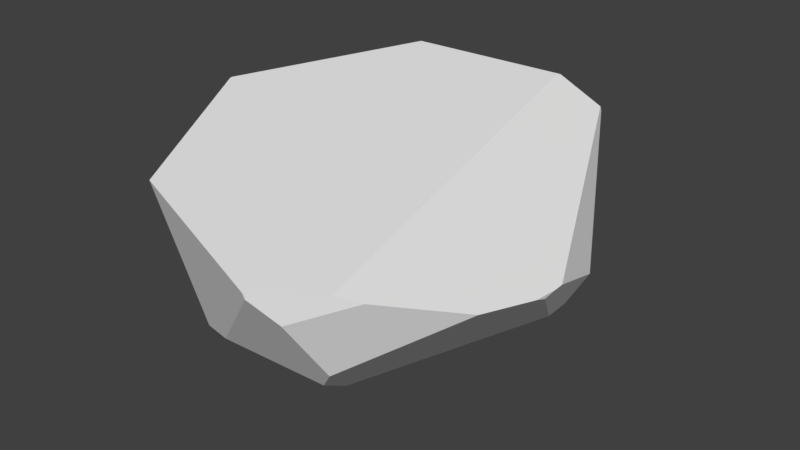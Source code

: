 # Source: S_Rock_12.blend  (saved by Blender 2.80.75; exported with 4.5.12 LTS)
import bpy
from mathutils import Matrix  # noqa: F401  (used for matrix-valued properties, if any)

bpy.ops.wm.read_factory_settings(use_empty=True)
scene = bpy.context.scene
scene.name = 'Scene'

# ---- collections
col_collection_1 = bpy.data.collections.new('Collection 1'); scene.collection.children.link(col_collection_1)

# ---- world
world_world = bpy.data.worlds.new('World'); scene.world = world_world
world_world.color = (0.05088, 0.05088, 0.05088)
world_world.use_sun_shadow = False
world_world.sun_shadow_jitter_overblur = 0.0
world_world.cycles.sampling_method = 'MANUAL'

# ---- meshes
me_cube_001 = bpy.data.meshes.new('Cube.001')
me_cube_001.from_pydata([(0.4565, 4.219, 1.776), (-3.626, -0.8261, 2.13), (0.4976, 3.192, -1.714), (-1.143, 2.283, -2.166), (3.485, -0.919, 0.0229), (-2.146, 3.089, 2.197), (-3.631, -0.7761, 2.136), (-3.638, -0.7845, 2.112), (-1.276, 2.117, -2.208), (-2.165, -1.585, -1.918), (1.445, 4.316, 1.208), (0.5008, 4.265, 1.756), (0.3121, 4.534, -0.08781), (3.535, -0.4465, 0.01967), (2.783, 1.198, -1.288), (2.772, 0.685, -1.323), (3.495, -0.6893, -0.05937), (1.381, -3.572, -0.9755), (3.144, -2.045, 0.1416), (0.7548, -2.532, -2.009), (-1.726, -2.813, -1.728), (-1.397, -2.079, -2.255), (-1.04, -1.888, -2.401), (0.984, -3.308, -1.472), (0.7852, -4.745, 0.8737), (-2.194, -3.974, 1.547), (0.8208, -4.729, 0.7611), (-0.8477, -3.77, -1.085), (-1.586, -3.5, -1.249), (-3.069, 1.74, -0.6195), (-3.524, 0.1751, 0.3642), (-2.518, 1.347, -1.701), (-2.408, -1.062, -1.803), (-1.132, 4.244, 0.1074), (-2.008, 3.526, 1.994), (-0.7057, 4.513, 0.2632), (-0.8455, 4.316, 1.669), (-2.244, 3.483, 0.4788), (1.464, 4.304, 1.218), (1.439, 4.304, 1.288), (1.442, 4.306, 1.278), (3.536, -0.2454, 0.02828), (3.173, 1.309, -0.579), (0.822, -4.732, 0.8675), (1.729, -3.843, 0.7671), (1.195, -4.379, 0.2745), (2.086, -3.497, 0.6046), (0.8319, -4.725, 0.7568)], [], [(36, 35, 33), (43, 26, 47), (42, 38, 39), (2, 3, 33), (31, 30, 29), (46, 17, 18), (25, 28, 27), (16, 15, 41), (45, 46, 44), (10, 40, 38), (7, 1, 6), (13, 4, 16), (21, 20, 9), (2, 14, 15), (16, 4, 19), (27, 20, 22), (32, 31, 8), (9, 25, 30), (5, 34, 37), (0, 11, 36), (3, 8, 29), (10, 12, 11), (38, 42, 2), (45, 47, 26), (46, 41, 0), (6, 1, 44), (33, 37, 36), (37, 34, 36), (43, 24, 26), (40, 39, 38), (39, 41, 42), (33, 35, 12), (12, 2, 33), (31, 32, 30), (46, 45, 17), (27, 26, 24), (24, 25, 27), (14, 42, 15), (42, 41, 15), (41, 13, 16), (44, 43, 45), (43, 47, 45), (15, 19, 22), (22, 8, 15), (8, 3, 15), (3, 2, 15), (4, 18, 19), (18, 17, 19), (17, 23, 19), (19, 15, 16), (22, 19, 27), (19, 23, 27), (27, 28, 20), (22, 20, 21), (8, 22, 32), (22, 21, 9), (32, 22, 9), (32, 9, 30), (9, 20, 25), (20, 28, 25), (25, 1, 30), (1, 7, 30), (37, 29, 5), (29, 30, 5), (30, 7, 6), (6, 5, 30), (34, 5, 36), (5, 0, 36), (31, 29, 8), (29, 37, 3), (37, 33, 3), (12, 35, 11), (35, 36, 11), (11, 39, 10), (39, 40, 10), (42, 14, 2), (2, 12, 38), (12, 10, 38), (26, 27, 45), (27, 23, 17), (45, 27, 17), (41, 39, 0), (39, 11, 0), (0, 44, 46), (46, 18, 41), (18, 4, 41), (4, 13, 41), (1, 25, 44), (25, 24, 44), (24, 43, 44), (44, 0, 5), (5, 6, 44)])
_uv = me_cube_001.uv_layers.new(name='UVMap')
_uv.uv.foreach_set('vector', [0.7658, 0.8604, 0.6704, 0.889, 0.6545, 0.8567, 1.0, 0.8067, 0.9927, 0.8056, 0.9926, 0.8047, 0.1669, 0.8852, 0.2102, 0.625, 0.2134, 0.6225, 0.5439, 0.9256, 0.4934, 0.8046, 0.6545, 0.8567, 0.8811, 0.2387, 0.8364, 0.08786, 0.9239, 0.1814, 0.9917, 0.6917, 0.8742, 0.7203, 0.9649, 0.5808, 0.9939, 0.9734, 0.8096, 0.8944, 0.8342, 0.8594, 0.2058, 0.9902, 0.1068, 0.9203, 0.2134, 0.9663, 0.9626, 0.7678, 0.9917, 0.6917, 1.0, 0.725, 0.2089, 0.624, 0.2129, 0.6228, 0.2102, 0.625, 0.7571, 0.5098, 0.7584, 0.5087, 0.7588, 0.5102, 0.2124, 0.977, 0.2097, 1.0, 0.2058, 0.9902, 0.6276, 0.24, 0.5897, 0.1877, 0.6805, 0.1983, 0.9239, 0.4447, 0.7366, 0.5087, 0.7033, 0.4976, 0.9458, 0.518, 0.9531, 0.5262, 0.7861, 0.7173, 0.5067, 0.1918, 0.5897, 0.1877, 0.6305, 0.2686, 0.7211, 0.1932, 0.8811, 0.2387, 0.898, 0.3407, 0.6805, 0.1983, 0.5354, 0.02544, 0.8364, 0.08786, 0.7861, 0.737, 0.7744, 0.7629, 0.6669, 0.7627, 0.4187, 0.5595, 0.4232, 0.5607, 0.3465, 0.6008, 0.4934, 0.8046, 0.4887, 0.7914, 0.5788, 0.6621, 0.7583, 0.9923, 0.657, 0.9498, 0.7861, 0.9326, 0.2102, 0.625, 0.1669, 0.8852, 0.0, 0.7149, 0.9626, 0.7678, 0.9926, 0.8047, 0.9927, 0.8056, 0.2868, 0.03447, 0.4887, 0.18, 0.4187, 0.5595, 0.007563, 0.3813, 0.006347, 0.3781, 0.2514, 0.0261, 0.6545, 0.8567, 0.6669, 0.7627, 0.7658, 0.8604, 0.6669, 0.7627, 0.7744, 0.7629, 0.7658, 0.8604, 1.0, 0.8067, 1.0, 0.8093, 0.9927, 0.8056, 0.2129, 0.6228, 0.2134, 0.6225, 0.2102, 0.625, 0.2134, 0.6225, 0.2134, 0.9663, 0.1669, 0.8852, 0.6545, 0.8567, 0.6704, 0.889, 0.657, 0.9498, 0.657, 0.9498, 0.5439, 0.9256, 0.6545, 0.8567, 0.8811, 0.2387, 0.7211, 0.1932, 0.8364, 0.08786, 0.9917, 0.6917, 0.9626, 0.7678, 0.8742, 0.7203, 0.8342, 0.8594, 0.9927, 0.8056, 1.0, 0.8093, 1.0, 0.8093, 0.9939, 0.9734, 0.8342, 0.8594, 0.1102, 0.893, 0.1669, 0.8852, 0.1068, 0.9203, 0.1669, 0.8852, 0.2134, 0.9663, 0.1068, 0.9203, 0.2134, 0.9663, 0.2124, 0.977, 0.2058, 0.9902, 1.0, 0.725, 1.0, 0.8067, 0.9626, 0.7678, 1.0, 0.8067, 0.9926, 0.8047, 0.9626, 0.7678, 0.7033, 0.4976, 0.5436, 0.338, 0.6305, 0.2686, 0.6305, 0.2686, 0.898, 0.3407, 0.7033, 0.4976, 0.898, 0.3407, 0.9054, 0.3503, 0.7033, 0.4976, 0.9054, 0.3503, 0.9239, 0.4447, 0.7033, 0.4976, 0.9531, 0.5262, 0.9649, 0.5808, 0.7861, 0.7173, 0.9649, 0.5808, 0.8742, 0.7203, 0.7861, 0.7173, 0.8742, 0.7203, 0.8323, 0.7315, 0.7861, 0.7173, 0.7861, 0.7173, 0.838, 0.5087, 0.9458, 0.518, 0.6305, 0.2686, 0.5436, 0.338, 0.5067, 0.1918, 0.5436, 0.338, 0.4887, 0.3146, 0.5067, 0.1918, 0.5067, 0.1918, 0.5428, 0.1634, 0.5897, 0.1877, 0.6305, 0.2686, 0.5897, 0.1877, 0.6276, 0.24, 0.898, 0.3407, 0.6305, 0.2686, 0.7211, 0.1932, 0.6305, 0.2686, 0.6276, 0.24, 0.6805, 0.1983, 0.7211, 0.1932, 0.6305, 0.2686, 0.6805, 0.1983, 0.7211, 0.1932, 0.6805, 0.1983, 0.8364, 0.08786, 0.6805, 0.1983, 0.5897, 0.1877, 0.5354, 0.02544, 0.5897, 0.1877, 0.5428, 0.1634, 0.5354, 0.02544, 0.5354, 0.02544, 0.7788, 0.0, 0.8364, 0.08786, 0.7788, 0.0, 0.7818, 0.0009154, 0.8364, 0.08786, 0.6669, 0.7627, 0.5788, 0.6621, 0.7861, 0.737, 0.5788, 0.6621, 0.6391, 0.5688, 0.7861, 0.737, 0.6391, 0.5688, 0.7571, 0.5098, 0.7588, 0.5102, 0.7588, 0.5102, 0.7861, 0.737, 0.6391, 0.5688, 0.2459, 0.591, 0.2199, 0.5716, 0.3465, 0.6008, 0.2199, 0.5716, 0.4187, 0.5595, 0.3465, 0.6008, 0.5091, 0.6885, 0.5788, 0.6621, 0.4887, 0.7914, 0.5788, 0.6621, 0.6669, 0.7627, 0.4934, 0.8046, 0.6669, 0.7627, 0.6545, 0.8567, 0.4934, 0.8046, 0.657, 0.9498, 0.6704, 0.889, 0.7861, 0.9326, 0.6704, 0.889, 0.7658, 0.8604, 0.7861, 0.9326, 0.7861, 0.9326, 0.7638, 0.9908, 0.7583, 0.9923, 0.7638, 0.9908, 0.7631, 0.9911, 0.7583, 0.9923, 0.1669, 0.8852, 0.1102, 0.893, 0.0, 0.7149, 0.0, 0.7149, 0.0898, 0.6008, 0.2102, 0.625, 0.0898, 0.6008, 0.2089, 0.624, 0.2102, 0.625, 0.9927, 0.8056, 0.8342, 0.8594, 0.9626, 0.7678, 0.8342, 0.8594, 0.8323, 0.7315, 0.8742, 0.7203, 0.9626, 0.7678, 0.8342, 0.8594, 0.8742, 0.7203, 0.4887, 0.18, 0.4887, 0.5298, 0.4187, 0.5595, 0.4887, 0.5298, 0.4232, 0.5607, 0.4187, 0.5595, 0.4187, 0.5595, 0.2514, 0.0261, 0.2868, 0.03447, 0.2868, 0.03447, 0.4051, 0.08489, 0.4887, 0.18, 0.4051, 0.08489, 0.464, 0.141, 0.4887, 0.18, 0.464, 0.141, 0.4823, 0.1679, 0.4887, 0.18, 0.006347, 0.3781, 0.0, 0.1406, 0.2514, 0.0261, 0.0, 0.1406, 0.1642, 0.0003943, 0.2514, 0.0261, 0.1642, 0.0003943, 0.1669, 0.0, 0.2514, 0.0261, 0.2514, 0.0261, 0.4187, 0.5595, 0.2199, 0.5716, 0.2199, 0.5716, 0.007563, 0.3813, 0.2514, 0.0261])
me_cube_001.use_remesh_preserve_volume = False
me_cube_001.use_remesh_preserve_attributes = False
me_cube_001.use_mirror_vertex_groups = False
me_cube_001.update()
me_cube_001.normals_split_custom_set([tuple(v) for v in zip(*[iter([-0.5493, 0.8333, 0.06205, -0.5493, 0.8333, 0.06205, -0.5493, 0.8333, 0.06205, 0.3173, -0.9478, -0.03241, 0.3173, -0.9478, -0.03241, 0.3173, -0.9478, -0.03241, 0.8943, 0.3277, 0.3047, 0.8943, 0.3277, 0.3047, 0.8943, 0.3277, 0.3047, -0.2337, 0.7367, -0.6345, -0.2337, 0.7367, -0.6345, -0.2337, 0.7367, -0.6345, -0.8938, -0.0216, -0.4479, -0.8938, -0.0216, -0.4479, -0.8938, -0.0216, -0.4479, 0.7253, -0.6225, -0.2939, 0.7253, -0.6225, -0.2939, 0.7253, -0.6225, -0.2939, -0.2908, -0.9309, -0.2209, -0.2908, -0.9309, -0.2209, -0.2908, -0.9309, -0.2209, 0.8748, 0.01504, -0.4842, 0.8748, 0.01504, -0.4842, 0.8748, 0.01504, -0.4842, 0.7006, -0.7133, 0.01532, 0.7006, -0.7133, 0.01532, 0.7006, -0.7133, 0.01532, 0.4719, 0.8705, 0.14, 0.4719, 0.8705, 0.14, 0.4719, 0.8705, 0.14, -0.9411, -0.1306, 0.3117, -0.9411, -0.1306, 0.3117, -0.9411, -0.1306, 0.3117, 0.9801, -0.1048, -0.1687, 0.9801, -0.1048, -0.1687, 0.9801, -0.1048, -0.1687, -0.5435, -0.3152, -0.778, -0.5435, -0.3152, -0.778, -0.5435, -0.3152, -0.778, 0.2337, 0.06057, -0.9704, 0.2337, 0.06057, -0.9704, 0.2337, 0.06057, -0.9704, 0.6735, -0.276, -0.6857, 0.6735, -0.276, -0.6857, 0.6735, -0.276, -0.6857, -0.02769, -0.5749, -0.8178, -0.02769, -0.5749, -0.8178, -0.02769, -0.5749, -0.8178, -0.3894, 0.02153, -0.9208, -0.3894, 0.02153, -0.9208, -0.3894, 0.02153, -0.9208, -0.8969, -0.3606, -0.256, -0.8969, -0.3606, -0.256, -0.8969, -0.3606, -0.256, -0.9257, 0.3536, 0.1342, -0.9257, 0.3536, 0.1342, -0.9257, 0.3536, 0.1342, -0.04175, 0.4315, 0.9011, -0.04175, 0.4315, 0.9011, -0.04175, 0.4315, 0.9011, -0.5931, 0.611, -0.5243, -0.5931, 0.611, -0.5243, -0.5931, 0.611, -0.5243, 0.0288, 0.9895, 0.1414, 0.0288, 0.9895, 0.1414, 0.0288, 0.9895, 0.1414, 0.6338, 0.6306, -0.448, 0.6338, 0.6306, -0.448, 0.6338, 0.6306, -0.448, 0.1009, -0.8426, -0.5291, 0.1009, -0.8426, -0.5291, 0.1009, -0.8426, -0.5291, 0.4474, -0.04119, 0.8934, 0.4474, -0.04119, 0.8934, 0.4474, -0.04119, 0.8934, 0.1971, -0.09107, 0.9761, 0.1971, -0.09107, 0.9761, 0.1971, -0.09107, 0.9761, -0.5493, 0.8333, 0.06205, -0.5493, 0.8333, 0.06205, -0.5493, 0.8333, 0.06205, -0.5493, 0.8333, 0.06205, -0.5493, 0.8333, 0.06205, -0.5493, 0.8333, 0.06205, 0.3173, -0.9478, -0.03241, 0.3173, -0.9478, -0.03241, 0.3173, -0.9478, -0.03241, 0.8943, 0.3278, 0.3047, 0.8943, 0.3278, 0.3047, 0.8943, 0.3278, 0.3047, 0.8943, 0.3277, 0.3047, 0.8943, 0.3277, 0.3047, 0.8943, 0.3277, 0.3047, -0.2337, 0.7367, -0.6345, -0.2337, 0.7367, -0.6345, -0.2337, 0.7367, -0.6345, -0.2337, 0.7367, -0.6345, -0.2337, 0.7367, -0.6345, -0.2337, 0.7367, -0.6345, -0.8938, -0.0216, -0.4479, -0.8938, -0.0216, -0.4479, -0.8938, -0.0216, -0.4479, 0.7253, -0.6225, -0.2939, 0.7253, -0.6225, -0.2939, 0.7253, -0.6225, -0.2939, -0.2908, -0.9309, -0.2209, -0.2908, -0.9309, -0.2209, -0.2908, -0.9309, -0.2209, -0.2908, -0.9309, -0.2209, -0.2908, -0.9309, -0.2209, -0.2908, -0.9309, -0.2209, 0.8748, 0.01504, -0.4842, 0.8748, 0.01504, -0.4842, 0.8748, 0.01504, -0.4842, 0.8748, 0.01504, -0.4842, 0.8748, 0.01504, -0.4842, 0.8748, 0.01504, -0.4842, 0.8748, 0.01504, -0.4842, 0.8748, 0.01504, -0.4842, 0.8748, 0.01504, -0.4842, 0.7006, -0.7133, 0.01532, 0.7006, -0.7133, 0.01532, 0.7006, -0.7133, 0.01532, 0.7007, -0.7133, 0.01531, 0.7007, -0.7133, 0.01531, 0.7007, -0.7133, 0.01531, 0.2337, 0.06057, -0.9704, 0.2337, 0.06057, -0.9704, 0.2337, 0.06057, -0.9704, 0.2337, 0.06057, -0.9704, 0.2337, 0.06057, -0.9704, 0.2337, 0.06057, -0.9704, 0.2337, 0.06057, -0.9704, 0.2337, 0.06057, -0.9704, 0.2337, 0.06057, -0.9704, 0.2337, 0.06057, -0.9704, 0.2337, 0.06057, -0.9704, 0.2337, 0.06057, -0.9704, 0.6735, -0.276, -0.6857, 0.6735, -0.276, -0.6857, 0.6735, -0.276, -0.6857, 0.6735, -0.276, -0.6857, 0.6735, -0.276, -0.6857, 0.6735, -0.276, -0.6857, 0.6735, -0.276, -0.6857, 0.6735, -0.276, -0.6857, 0.6735, -0.276, -0.6857, 0.6735, -0.276, -0.6857, 0.6735, -0.276, -0.6857, 0.6735, -0.276, -0.6857, -0.02769, -0.5749, -0.8178, -0.02769, -0.5749, -0.8178, -0.02769, -0.5749, -0.8178, -0.02769, -0.5749, -0.8178, -0.02769, -0.5749, -0.8178, -0.02769, -0.5749, -0.8178, -0.02769, -0.5749, -0.8178, -0.02769, -0.5749, -0.8178, -0.02769, -0.5749, -0.8178, -0.02769, -0.5749, -0.8178, -0.02769, -0.5749, -0.8178, -0.02769, -0.5749, -0.8178, -0.3894, 0.02153, -0.9208, -0.3894, 0.02153, -0.9208, -0.3894, 0.02153, -0.9208, -0.3894, 0.02153, -0.9208, -0.3894, 0.02153, -0.9208, -0.3894, 0.02153, -0.9208, -0.3894, 0.02153, -0.9208, -0.3894, 0.02153, -0.9208, -0.3894, 0.02153, -0.9208, -0.8969, -0.3606, -0.256, -0.8969, -0.3606, -0.256, -0.8969, -0.3606, -0.256, -0.8969, -0.3606, -0.256, -0.8969, -0.3606, -0.256, -0.8969, -0.3606, -0.256, -0.8969, -0.3606, -0.256, -0.8969, -0.3606, -0.256, -0.8969, -0.3606, -0.256, -0.8969, -0.3606, -0.256, -0.8969, -0.3606, -0.256, -0.8969, -0.3606, -0.256, -0.8969, -0.3606, -0.256, -0.8969, -0.3606, -0.256, -0.8969, -0.3606, -0.256, -0.9257, 0.3536, 0.1342, -0.9257, 0.3536, 0.1342, -0.9257, 0.3536, 0.1342, -0.9257, 0.3536, 0.1342, -0.9257, 0.3536, 0.1342, -0.9257, 0.3536, 0.1342, -0.9257, 0.3536, 0.1342, -0.9257, 0.3536, 0.1342, -0.9257, 0.3536, 0.1342, -0.9257, 0.3536, 0.1342, -0.9257, 0.3536, 0.1342, -0.9257, 0.3536, 0.1342, -0.04175, 0.4315, 0.9011, -0.04175, 0.4315, 0.9011, -0.04175, 0.4315, 0.9011, -0.04175, 0.4315, 0.9011, -0.04175, 0.4315, 0.9011, -0.04175, 0.4315, 0.9011, -0.5931, 0.611, -0.5243, -0.5931, 0.611, -0.5243, -0.5931, 0.611, -0.5243, -0.5931, 0.611, -0.5243, -0.5931, 0.611, -0.5243, -0.5931, 0.611, -0.5243, -0.5931, 0.611, -0.5243, -0.5931, 0.611, -0.5243, -0.5931, 0.611, -0.5243, 0.0288, 0.9895, 0.1414, 0.0288, 0.9895, 0.1414, 0.0288, 0.9895, 0.1414, 0.0288, 0.9895, 0.1414, 0.0288, 0.9895, 0.1414, 0.0288, 0.9895, 0.1414, 0.0288, 0.9895, 0.1414, 0.0288, 0.9895, 0.1414, 0.0288, 0.9895, 0.1414, 0.0288, 0.9895, 0.1414, 0.0288, 0.9895, 0.1414, 0.0288, 0.9895, 0.1414, 0.6338, 0.6306, -0.448, 0.6338, 0.6306, -0.448, 0.6338, 0.6306, -0.448, 0.6338, 0.6306, -0.448, 0.6338, 0.6306, -0.448, 0.6338, 0.6306, -0.448, 0.6338, 0.6306, -0.4479, 0.6338, 0.6306, -0.4479, 0.6338, 0.6306, -0.4479, 0.1009, -0.8426, -0.5291, 0.1009, -0.8426, -0.5291, 0.1009, -0.8426, -0.5291, 0.1009, -0.8426, -0.5291, 0.1009, -0.8426, -0.5291, 0.1009, -0.8426, -0.5291, 0.1009, -0.8426, -0.5291, 0.1009, -0.8426, -0.5291, 0.1009, -0.8426, -0.5291, 0.4474, -0.04119, 0.8934, 0.4474, -0.04119, 0.8934, 0.4474, -0.04119, 0.8934, 0.4474, -0.04119, 0.8934, 0.4474, -0.04119, 0.8934, 0.4474, -0.04119, 0.8934, 0.4474, -0.04119, 0.8934, 0.4474, -0.04119, 0.8934, 0.4474, -0.04119, 0.8934, 0.4474, -0.04119, 0.8934, 0.4474, -0.04119, 0.8934, 0.4474, -0.04119, 0.8934, 0.4474, -0.04119, 0.8934, 0.4474, -0.04119, 0.8934, 0.4474, -0.04119, 0.8934, 0.4474, -0.04119, 0.8934, 0.4474, -0.04119, 0.8934, 0.4474, -0.04119, 0.8934, 0.1972, -0.09106, 0.9761, 0.1972, -0.09106, 0.9761, 0.1972, -0.09106, 0.9761, 0.1972, -0.09106, 0.9761, 0.1972, -0.09106, 0.9761, 0.1972, -0.09106, 0.9761, 0.1972, -0.09106, 0.9761, 0.1972, -0.09106, 0.9761, 0.1972, -0.09106, 0.9761, 0.1972, -0.09106, 0.9761, 0.1972, -0.09106, 0.9761, 0.1972, -0.09106, 0.9761, 0.1972, -0.09106, 0.9761, 0.1972, -0.09106, 0.9761, 0.1972, -0.09106, 0.9761])] * 3)])

# ---- objects
ob_cube = bpy.data.objects.new('Cube', me_cube_001)

# ---- transforms, parenting, visibility, modifiers, constraints
ob_cube.location = (0.1256, 0.05592, -0.8652)
ob_cube.lineart.crease_threshold = 0.0

# ---- collection membership
col_collection_1.objects.link(ob_cube)

# ---- scene / render settings (as saved in the file)
scene.frame_start = 1; scene.frame_end = 250; scene.frame_set(1)
scene.render.engine = 'BLENDER_EEVEE_NEXT'
scene.render.resolution_percentage = 50
scene.render.dither_intensity = 0.0
scene.cycles.use_denoising = False
scene.cycles.samples = 128
scene.cycles.sampling_pattern = 'TABULATED_SOBOL'
scene.cycles.use_adaptive_sampling = False
scene.cycles.use_light_tree = False
scene.cycles.blur_glossy = 0.0
scene.cycles.sample_clamp_indirect = 0.0
scene.view_settings.view_transform = 'Standard'
bpy.context.view_layer.update()

# ---- added for rendering (the .blend has no active camera and no usable light): camera, sun
cam_auto = bpy.data.cameras.new('AutoCamera')
cam_auto.lens = 50.0
cam_auto.sensor_width = 36.0
cam_auto.clip_end = 1000.0
ob_auto_camera = bpy.data.objects.new('AutoCamera', cam_auto)
scene.collection.objects.link(ob_auto_camera)
ob_auto_camera.location = (11.7302, -14.0361, 8.35676)
ob_auto_camera.rotation_euler = (1.09748, -7.21219e-08, 0.694738)
scene.camera = ob_auto_camera
light_auto_sun = bpy.data.lights.new('AutoSun', 'SUN')
light_auto_sun.energy = 3.0
light_auto_sun.angle = 0.0523599
ob_auto_sun = bpy.data.objects.new('AutoSun', light_auto_sun)
scene.collection.objects.link(ob_auto_sun)
ob_auto_sun.rotation_euler = (0.872665, 0.174533, 0.523599)
bpy.context.view_layer.update()
